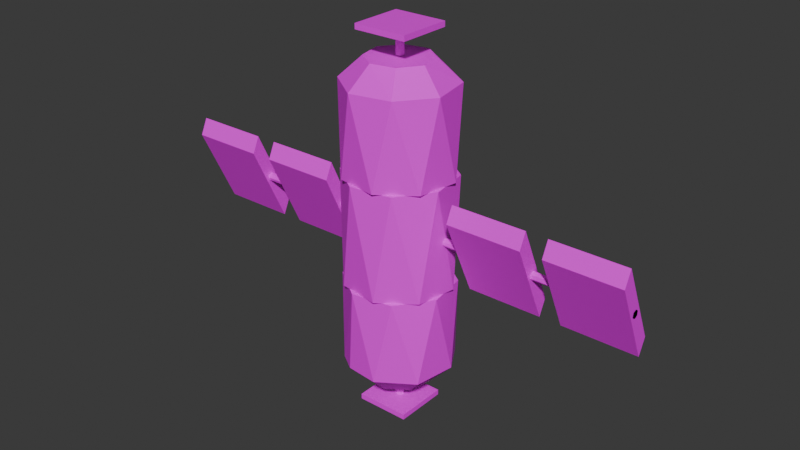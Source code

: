 # Source: satelite4.blend  (saved by Blender 5.0.119; exported with 4.5.12 LTS)
import bpy
from mathutils import Matrix  # noqa: F401  (used for matrix-valued properties, if any)

bpy.ops.wm.read_factory_settings(use_empty=True)
scene = bpy.context.scene
scene.name = 'Scene'

# ---- collections
col_satelite = bpy.data.collections.new('SATELITE'); scene.collection.children.link(col_satelite)

# ---- images (referenced by path relative to the original .blend; pixels are not part of the script)
import os
ASSET_DIR = os.environ.get("B2B_ASSET_DIR", "")  # directory of the original .blend (textures are referenced by path, not embedded)
HERE = os.path.dirname(os.path.abspath(__file__))  # packed textures are extracted next to this script under _unpacked/

def load_image(name, relpath, width, height, colorspace="sRGB"):
    """Load a texture the original file referenced (path relative to the .blend, or extracted next to this script)."""
    p = next((c for c in (os.path.join(HERE, relpath), os.path.join(ASSET_DIR, relpath)) if relpath and os.path.exists(c)), "")
    if p:
        img = bpy.data.images.load(p, check_existing=True)
        img.name = name
    else:  # same state as the original file: an image datablock whose file is absent (Cycles renders it pink)
        img = bpy.data.images.new(name, width, height)
        img.source = "FILE"
        img.filepath = "//" + (relpath or name)
    img.colorspace_settings.name = colorspace
    return img
img_solar_png = load_image('solar.png', 'solar.png', 1024, 1024, 'sRGB')
img_metal_png = load_image('metal.png', 'metal.png', 1024, 1024, 'sRGB')

# ---- materials (node trees are filled in below, after node groups)
mat_solar = bpy.data.materials.new('solar')
mat_metal = bpy.data.materials.new('metal')

# ---- material node trees
mat_solar.use_nodes = True; mat_solar.node_tree.nodes.clear()
_N = mat_solar.node_tree.nodes; _L = mat_solar.node_tree.links
n0 = _N.new('ShaderNodeBsdfPrincipled'); n0.name = 'Principled BSDF'; n0.location = (-200, 100)
n1 = _N.new('ShaderNodeOutputMaterial'); n1.name = 'Material Output'; n1.location = (200, 100)
n2 = _N.new('ShaderNodeTexImage'); n2.name = 'Image Texture'; n2.location = (-490, 80)
n2.image = img_solar_png
_L.new(n0.outputs[0], n1.inputs[0])
_L.new(n2.outputs[0], n0.inputs[0])
n1.is_active_output = True
mat_metal.use_nodes = True; mat_metal.node_tree.nodes.clear()
_N = mat_metal.node_tree.nodes; _L = mat_metal.node_tree.links
n0 = _N.new('ShaderNodeBsdfPrincipled'); n0.name = 'Principled BSDF'; n0.location = (-200, 100)
n1 = _N.new('ShaderNodeOutputMaterial'); n1.name = 'Material Output'; n1.location = (200, 100)
n2 = _N.new('ShaderNodeTexImage'); n2.name = 'Image Texture'; n2.location = (-490, 80)
n2.image = img_metal_png
_L.new(n0.outputs[0], n1.inputs[0])
_L.new(n2.outputs[0], n0.inputs[0])
n1.is_active_output = True

# ---- world
world_world = bpy.data.worlds.new('World'); scene.world = world_world
world_world.use_nodes = True; world_world.node_tree.nodes.clear()
_N = world_world.node_tree.nodes; _L = world_world.node_tree.links
n0 = _N.new('ShaderNodeBackground'); n0.name = 'Background'; n0.location = (10, 300)
n0.inputs[0].default_value = (0.05, 0.05, 0.05, 1.0)
n1 = _N.new('ShaderNodeOutputWorld'); n1.name = 'World Output'; n1.location = (300, 300)
_L.new(n0.outputs[0], n1.inputs[0])
n1.is_active_output = True

# ---- meshes
me_cube_001 = bpy.data.meshes.new('Cube.001')
me_cube_001.from_pydata([(-0.05, -0.05, -0.05), (-0.05, -0.05, 0.05), (-0.05, 0.05, -0.05), (-0.05, 0.05, 0.05), (0.05, -0.05, -0.05), (0.05, -0.05, 0.05), (0.05, 0.05, -0.05), (0.05, 0.05, 0.05), (-0.45, 0.02772, 2.609), (-0.45, 0.04158, 2.906), (-0.45, -0.04158, 4.094), (-0.31, 0.02772, 2.609), (-0.31, 0.04158, 2.906), (-0.31, -0.04158, 4.094), (-0.31, -0.02772, 4.391), (-0.45, -0.02772, 4.391), (-0.27, 0.02772, 2.609), (-0.27, 0.04158, 2.906), (-0.27, -0.04158, 4.094), (-0.13, 0.02772, 2.609), (-0.13, 0.04158, 2.906), (-0.13, -0.04158, 4.094), (-0.13, -0.02772, 4.391), (-0.27, -0.02772, 4.391), (0.13, 0.02772, 2.609), (0.13, 0.04158, 2.906), (0.13, -0.04158, 4.094), (0.27, 0.02772, 2.609), (0.27, 0.04158, 2.906), (0.27, -0.04158, 4.094), (0.27, -0.02772, 4.391), (0.13, -0.02772, 4.391), (0.31, 0.02772, 2.609), (0.31, 0.04158, 2.906), (0.31, -0.04158, 4.094), (0.45, 0.02772, 2.609), (0.45, 0.04158, 2.906), (0.45, -0.04158, 4.094), (0.45, -0.02772, 4.391), (0.31, -0.02772, 4.391), (-0.45, 0.00202, 3.574), (-0.45, -0.004513, 3.563), (-0.45, 0.007095, 3.532), (0.45, 0.007085, 3.535), (0.45, 0.000967, 3.576), (0.45, -0.005955, 3.552), (0.45, -0.007273, 3.472), (-0.45, -0.007608, 3.507), (-0.45, -0.005956, 3.451), (0.45, -0.002434, 3.427), (-0.45, 0.001017, 3.422), (0.45, 0.00273, 3.429), (-0.45, 0.006867, 3.466), (0.45, 0.006663, 3.462), (0.007403, 0.00202, 6.975), (0.006336, -0.004513, 6.975), (0.00319, 0.007095, 6.975), (0.003511, 0.007085, 6.525), (0.007612, 0.000967, 6.525), (0.005202, -0.005955, 6.525), (-0.002761, -0.007273, 6.525), (0.0007493, -0.007608, 6.975), (-0.004888, -0.005956, 6.975), (-0.007278, -0.002434, 6.525), (-0.007841, 0.001017, 6.975), (-0.007083, 0.00273, 6.525), (-0.003425, 0.006867, 6.975), (-0.003807, 0.006663, 6.525), (-0.007403, 0.00202, 0.025), (-0.006336, -0.004513, 0.025), (-0.00319, 0.007095, 0.025), (-0.003511, 0.007085, 0.475), (-0.007612, 0.000967, 0.475), (-0.005202, -0.005955, 0.475), (0.002761, -0.007273, 0.475), (-0.0007493, -0.007608, 0.025), (0.004888, -0.005956, 0.025), (0.007278, -0.002434, 0.475), (0.007841, 0.001017, 0.025), (0.007083, 0.00273, 0.475), (0.003425, 0.006867, 0.025), (0.003807, 0.006663, 0.475), (0.02344, 0.09889, 2.5), (0.0865, 0.05335, 2.5), (0.09889, -0.02344, 2.5), (0.05335, -0.0865, 2.5), (-0.02344, -0.09889, 2.5), (-0.0865, -0.05335, 2.5), (-0.09889, 0.02344, 2.5), (-0.05335, 0.0865, 2.5), (-0.01182, 0.05941, 0.4996), (0.03827, 0.09239, 0.9), (0.0332, 0.04969, 0.4995), (0.07071, 0.07071, 0.9), (0.09907, 0.02254, 0.9039), (0.05941, 0.01182, 0.4995), (0.08568, -0.05458, 0.8907), (0.04969, -0.0332, 0.4995), (0.02254, -0.09907, 0.9039), (0.01182, -0.05941, 0.4996), (-0.03827, -0.09239, 0.9), (-0.0332, -0.04969, 0.4995), (-0.07071, -0.07071, 0.9), (-0.09907, -0.02254, 0.9039), (-0.05941, -0.01182, 0.4995), (-0.09239, 0.03827, 0.9), (-0.04969, 0.0332, 0.4995), (-0.07071, 0.07071, 0.9), (-0.02254, 0.09907, 0.9039), (0.05335, 0.0865, 4.5), (-0.02344, 0.09889, 4.5), (-0.0865, 0.05335, 4.5), (-0.09889, -0.02344, 4.5), (-0.05335, -0.0865, 4.5), (0.02344, -0.09889, 4.5), (0.0865, -0.05335, 4.5), (0.09889, 0.02344, 4.5), (0.01181, 0.05939, 6.501), (-0.05458, 0.08568, 6.109), (-0.03321, 0.04971, 6.5), (-0.09907, 0.02254, 6.096), (-0.05939, 0.01181, 6.501), (-0.08568, -0.05458, 6.109), (-0.04971, -0.03322, 6.5), (-0.02254, -0.09907, 6.096), (-0.01181, -0.05939, 6.501), (0.05458, -0.08568, 6.109), (0.03321, -0.04971, 6.5), (0.09907, -0.02254, 6.096), (0.05939, -0.01181, 6.501), (0.08568, 0.05458, 6.109), (0.04971, 0.03322, 6.5), (0.02254, 0.09907, 6.096), (0.05335, 0.0865, 2.5), (0.02344, 0.09889, 4.5), (0.09889, 0.02344, 2.5), (0.0865, 0.05335, 4.5), (0.0865, -0.05335, 2.5), (0.09889, -0.02344, 4.5), (0.02344, -0.09889, 2.5), (0.05335, -0.0865, 4.5), (-0.05335, -0.0865, 2.5), (-0.02344, -0.09889, 4.5), (-0.09889, -0.02344, 2.5), (-0.0865, -0.05335, 4.5), (-0.0865, 0.05335, 2.5), (-0.09889, 0.02344, 4.5), (-0.02344, 0.09889, 2.5), (-0.05335, 0.0865, 4.5), (-0.05, -0.05, 6.95), (-0.05, -0.05, 7.05), (-0.05, 0.05, 6.95), (-0.05, 0.05, 7.05), (0.05, -0.05, 6.95), (0.05, -0.05, 7.05), (0.05, 0.05, 6.95), (0.05, 0.05, 7.05)], [], [(0, 1, 3, 2), (2, 3, 7, 6), (6, 7, 5, 4), (4, 5, 1, 0), (2, 6, 4, 0), (7, 3, 1, 5), (9, 12, 11, 8), (8, 10, 15, 9), (11, 13, 10, 8), (12, 14, 13, 11), (14, 15, 10, 13), (9, 15, 14, 12), (17, 20, 19, 16), (16, 18, 23, 17), (19, 21, 18, 16), (20, 22, 21, 19), (22, 23, 18, 21), (17, 23, 22, 20), (25, 28, 27, 24), (24, 26, 31, 25), (27, 29, 26, 24), (28, 30, 29, 27), (30, 31, 26, 29), (25, 31, 30, 28), (33, 36, 35, 32), (32, 34, 39, 33), (35, 37, 34, 32), (36, 38, 37, 35), (38, 39, 34, 37), (33, 39, 38, 36), (42, 52, 50, 48, 47, 41, 40), (44, 40, 41), (43, 42, 40), (44, 43, 40), (45, 44, 41), (49, 51, 53, 43, 44, 45, 46), (45, 41, 47), (46, 45, 47), (48, 46, 47), (49, 46, 48), (49, 48, 50), (51, 49, 50), (50, 52, 53, 51), (52, 42, 43, 53), (56, 66, 64, 62, 61, 55, 54), (58, 54, 55), (57, 56, 54), (58, 57, 54), (59, 58, 55), (63, 65, 67, 57, 58, 59, 60), (59, 55, 61), (60, 59, 61), (62, 60, 61), (63, 60, 62), (63, 62, 64), (65, 63, 64), (64, 66, 67, 65), (66, 56, 57, 67), (70, 80, 78, 76, 75, 69, 68), (72, 68, 69), (71, 70, 68), (72, 71, 68), (73, 72, 69), (77, 79, 81, 71, 72, 73, 74), (73, 69, 75), (74, 73, 75), (76, 74, 75), (77, 74, 76), (77, 76, 78), (79, 77, 78), (78, 80, 81, 79), (80, 70, 71, 81), (93, 92, 91), (102, 101, 100), (107, 106, 105), (82, 91, 108), (83, 94, 93), (84, 96, 94), (85, 98, 96), (86, 100, 98), (87, 103, 102), (88, 105, 103), (89, 108, 107), (132, 109, 110), (118, 110, 111), (120, 111, 112), (122, 112, 113), (124, 113, 114), (126, 114, 115), (128, 115, 116), (130, 116, 109), (134, 133, 147), (136, 135, 133), (138, 137, 135), (140, 139, 137), (142, 141, 139), (144, 143, 141), (146, 145, 143), (148, 147, 145), (90, 108, 91, 92), (87, 86, 85, 84, 83, 82, 89, 88), (95, 92, 93, 94), (95, 94, 96, 97), (99, 97, 96, 98), (99, 98, 100, 101), (104, 101, 102, 103), (104, 103, 105, 106), (90, 106, 107, 108), (93, 91, 82, 83), (99, 101, 104, 106, 90, 92, 95, 97), (89, 82, 108), (102, 100, 86, 87), (83, 84, 94), (84, 85, 96), (85, 86, 98), (107, 105, 88, 89), (87, 88, 103), (117, 132, 118, 119), (114, 113, 112, 111, 110, 109, 116, 115), (121, 119, 118, 120), (121, 120, 122, 123), (125, 123, 122, 124), (125, 124, 126, 127), (129, 127, 126, 128), (129, 128, 130, 131), (117, 131, 130, 132), (118, 132, 110), (123, 125, 127, 129, 131, 117, 119, 121), (120, 118, 111), (122, 120, 112), (124, 122, 113), (126, 124, 114), (128, 126, 115), (130, 128, 116), (132, 130, 109), (134, 136, 133), (136, 138, 135), (138, 140, 137), (140, 142, 139), (142, 144, 141), (144, 146, 143), (146, 148, 145), (144, 142, 140, 138, 136, 134, 148, 146), (148, 134, 147), (139, 141, 143, 145, 147, 133, 135, 137), (149, 150, 152, 151), (151, 152, 156, 155), (155, 156, 154, 153), (153, 154, 150, 149), (151, 155, 153, 149), (156, 152, 150, 154)])
me_cube_001.polygons.foreach_set('material_index', [1, 1, 1, 1, 0, 1, 1, 1, 1, 1, 1, 0, 1, 1, 1, 1, 1, 0, 1, 1, 1, 1, 1, 0, 1, 1, 1, 1, 1, 0, 1, 1, 1, 1, 1, 1, 1, 1, 1, 1, 1, 1, 1, 1, 1, 1, 1, 1, 1, 1, 1, 1, 1, 1, 1, 1, 1, 1, 1, 1, 1, 1, 1, 1, 1, 1, 1, 1, 1, 1, 1, 1, 1, 1, 1, 1, 1, 1, 1, 1, 1, 1, 1, 1, 1, 1, 1, 1, 1, 1, 1, 1, 1, 1, 1, 1, 1, 1, 1, 1, 1, 1, 1, 1, 1, 1, 1, 1, 1, 1, 1, 1, 1, 1, 1, 1, 1, 1, 1, 1, 1, 1, 1, 1, 1, 1, 1, 1, 1, 1, 1, 1, 1, 1, 1, 1, 1, 1, 1, 1, 1, 1, 1, 1, 1, 1, 1, 1, 1, 1, 0])
_uv = me_cube_001.uv_layers.new(name='UVMap')
_uv.uv.foreach_set('vector', [0.488, 0.2261, 0.625, 0.2261, 0.625, 0.363, 0.488, 0.363, 0.488, 0.363, 0.625, 0.363, 0.625, 0.5, 0.488, 0.5, 0.488, 0.5, 0.625, 0.5, 0.625, 0.637, 0.488, 0.637, 0.488, 0.637, 0.625, 0.637, 0.625, 0.7739, 0.488, 0.7739, 0.04269, 0.04269, 0.9573, 0.04269, 0.9573, 0.9573, 0.04269, 0.9573, 0.625, 0.5, 0.762, 0.5, 0.762, 0.637, 0.625, 0.637, 0.2942, 0.5, 0.4314, 0.5, 0.4314, 0.6372, 0.2942, 0.6372, 0.4314, 0.2256, 0.5686, 0.2256, 0.5686, 0.3628, 0.4314, 0.3628, 0.4314, 0.6372, 0.5686, 0.6372, 0.5686, 0.7744, 0.4314, 0.7744, 0.4314, 0.5, 0.5686, 0.5, 0.5686, 0.6372, 0.4314, 0.6372, 0.5686, 0.5, 0.7058, 0.5, 0.7058, 0.6372, 0.5686, 0.6372, 0.007151, 0.01059, 0.9928, 0.01059, 0.9928, 0.9963, 0.007151, 0.9963, 0.2941, 0.5, 0.4314, 0.5, 0.4314, 0.6372, 0.2941, 0.6372, 0.4314, 0.2255, 0.5686, 0.2255, 0.5686, 0.3628, 0.4314, 0.3628, 0.4314, 0.6372, 0.5686, 0.6372, 0.5686, 0.7745, 0.4314, 0.7745, 0.4314, 0.5, 0.5686, 0.5, 0.5686, 0.6372, 0.4314, 0.6372, 0.5686, 0.5, 0.7059, 0.5, 0.7059, 0.6372, 0.5686, 0.6372, 0.007151, 0.01059, 0.9928, 0.01059, 0.9928, 0.9963, 0.007151, 0.9963, 0.2973, 0.5, 0.4324, 0.5, 0.4324, 0.6351, 0.2973, 0.6351, 0.4324, 0.2297, 0.5676, 0.2297, 0.5676, 0.3649, 0.4324, 0.3649, 0.4324, 0.6351, 0.5676, 0.6351, 0.5676, 0.7703, 0.4324, 0.7703, 0.4324, 0.5, 0.5676, 0.5, 0.5676, 0.6351, 0.4324, 0.6351, 0.5676, 0.5, 0.7027, 0.5, 0.7027, 0.6351, 0.5676, 0.6351, 0.007151, 0.01059, 0.9928, 0.01059, 0.9928, 0.9963, 0.007151, 0.9963, 0.2884, 0.5, 0.4295, 0.5, 0.4295, 0.6411, 0.2884, 0.6411, 0.4295, 0.2179, 0.5705, 0.2179, 0.5705, 0.3589, 0.4295, 0.3589, 0.4295, 0.6411, 0.5705, 0.6411, 0.5705, 0.7821, 0.4295, 0.7821, 0.4295, 0.5, 0.5705, 0.5, 0.5705, 0.6411, 0.4295, 0.6411, 0.5705, 0.5, 0.7116, 0.5, 0.7116, 0.6411, 0.5705, 0.6411, 0.007151, 0.01059, 0.9928, 0.01059, 0.9928, 0.9963, 0.007151, 0.9963, 0.7458, 0.4198, 0.7453, 0.3129, 0.6478, 0.2482, 0.5354, 0.2893, 0.507, 0.3814, 0.5606, 0.4703, 0.6656, 0.4905, 0.2363, 0.7721, 0.2294, 0.5034, 0.2822, 0.5034, 0.6722, 0.7721, 0.6685, 0.5034, 0.7441, 0.5034, 0.7528, 0.7721, 0.6722, 0.7721, 0.7441, 0.5034, 0.3027, 0.7721, 0.2363, 0.7721, 0.2822, 0.5034, 0.3238, 0.2496, 0.4096, 0.2503, 0.4731, 0.3065, 0.4728, 0.4234, 0.3797, 0.4939, 0.2716, 0.4489, 0.2479, 0.325, 0.3027, 0.7721, 0.2822, 0.5034, 0.3554, 0.5034, 0.3949, 0.7721, 0.3027, 0.7721, 0.3554, 0.5034, 0.4226, 0.5034, 0.3949, 0.7721, 0.3554, 0.5034, 0.4705, 0.7721, 0.3949, 0.7721, 0.4226, 0.5034, 0.4705, 0.7721, 0.4226, 0.5034, 0.5089, 0.5034, 0.5297, 0.7721, 0.4705, 0.7721, 0.5089, 0.5034, 0.5089, 0.5034, 0.593, 0.5034, 0.5881, 0.7721, 0.5297, 0.7721, 0.593, 0.5034, 0.6685, 0.5034, 0.6722, 0.7721, 0.5881, 0.7721, 0.7458, 0.4198, 0.7453, 0.3129, 0.6478, 0.2482, 0.5354, 0.2893, 0.507, 0.3814, 0.5606, 0.4703, 0.6656, 0.4905, 0.2363, 0.7721, 0.2294, 0.5034, 0.2822, 0.5034, 0.6722, 0.7721, 0.6685, 0.5034, 0.7441, 0.5034, 0.7528, 0.7721, 0.6722, 0.7721, 0.7441, 0.5034, 0.3027, 0.7721, 0.2363, 0.7721, 0.2822, 0.5034, 0.3238, 0.2496, 0.4096, 0.2503, 0.4731, 0.3065, 0.4728, 0.4234, 0.3797, 0.4939, 0.2716, 0.4489, 0.2479, 0.325, 0.3027, 0.7721, 0.2822, 0.5034, 0.3554, 0.5034, 0.3949, 0.7721, 0.3027, 0.7721, 0.3554, 0.5034, 0.4226, 0.5034, 0.3949, 0.7721, 0.3554, 0.5034, 0.4705, 0.7721, 0.3949, 0.7721, 0.4226, 0.5034, 0.4705, 0.7721, 0.4226, 0.5034, 0.5089, 0.5034, 0.5297, 0.7721, 0.4705, 0.7721, 0.5089, 0.5034, 0.5089, 0.5034, 0.593, 0.5034, 0.5881, 0.7721, 0.5297, 0.7721, 0.593, 0.5034, 0.6685, 0.5034, 0.6722, 0.7721, 0.5881, 0.7721, 0.7458, 0.4198, 0.7453, 0.3129, 0.6478, 0.2482, 0.5354, 0.2893, 0.507, 0.3814, 0.5606, 0.4703, 0.6656, 0.4905, 0.2363, 0.7721, 0.2294, 0.5034, 0.2822, 0.5034, 0.6722, 0.7721, 0.6685, 0.5034, 0.7441, 0.5034, 0.7528, 0.7721, 0.6722, 0.7721, 0.7441, 0.5034, 0.3027, 0.7721, 0.2363, 0.7721, 0.2822, 0.5034, 0.3238, 0.2496, 0.4096, 0.2503, 0.4731, 0.3065, 0.4728, 0.4234, 0.3797, 0.4939, 0.2716, 0.4489, 0.2479, 0.325, 0.3027, 0.7721, 0.2822, 0.5034, 0.3554, 0.5034, 0.3949, 0.7721, 0.3027, 0.7721, 0.3554, 0.5034, 0.4226, 0.5034, 0.3949, 0.7721, 0.3554, 0.5034, 0.4705, 0.7721, 0.3949, 0.7721, 0.4226, 0.5034, 0.4705, 0.7721, 0.4226, 0.5034, 0.5089, 0.5034, 0.5297, 0.7721, 0.4705, 0.7721, 0.5089, 0.5034, 0.5089, 0.5034, 0.593, 0.5034, 0.5881, 0.7721, 0.5297, 0.7721, 0.593, 0.5034, 0.6685, 0.5034, 0.6722, 0.7721, 0.5881, 0.7721, 0.7258, 0.4591, 0.6762, 0.4301, 0.6839, 0.4871, 0.5432, 0.2765, 0.5929, 0.3054, 0.5851, 0.2485, 0.5432, 0.4591, 0.5722, 0.4095, 0.5152, 0.4172, 0.749, 0.7714, 0.7354, 0.5561, 0.769, 0.5561, 0.6818, 0.7714, 0.6537, 0.5561, 0.7018, 0.5561, 0.6145, 0.7714, 0.586, 0.5561, 0.6537, 0.5561, 0.5473, 0.7714, 0.5192, 0.5561, 0.586, 0.5561, 0.48, 0.7714, 0.4664, 0.5561, 0.5192, 0.5561, 0.4127, 0.7714, 0.3847, 0.5561, 0.4327, 0.5561, 0.3455, 0.7714, 0.3318, 0.5561, 0.3847, 0.5561, 0.2782, 0.7714, 0.2502, 0.5561, 0.2982, 0.5561, 0.7516, 0.7191, 0.7234, 0.5023, 0.771, 0.5023, 0.2779, 0.7191, 0.2492, 0.5023, 0.3169, 0.5023, 0.3452, 0.7191, 0.3169, 0.5023, 0.3847, 0.5023, 0.4134, 0.7191, 0.3847, 0.5023, 0.4524, 0.5023, 0.4807, 0.7191, 0.4524, 0.5023, 0.5201, 0.5023, 0.5489, 0.7191, 0.5201, 0.5023, 0.5879, 0.5023, 0.6161, 0.7191, 0.5879, 0.5023, 0.6556, 0.5023, 0.6844, 0.7191, 0.6556, 0.5023, 0.7234, 0.5023, 0.7525, 0.7751, 0.7249, 0.5023, 0.7728, 0.5023, 0.6843, 0.7751, 0.6567, 0.5023, 0.7249, 0.5023, 0.6161, 0.7751, 0.5885, 0.5023, 0.6567, 0.5023, 0.5479, 0.7751, 0.5203, 0.5023, 0.5885, 0.5023, 0.4797, 0.7751, 0.4521, 0.5023, 0.5203, 0.5023, 0.4115, 0.7751, 0.3839, 0.5023, 0.4521, 0.5023, 0.3433, 0.7751, 0.3157, 0.5023, 0.3839, 0.5023, 0.2751, 0.7751, 0.2475, 0.5023, 0.3157, 0.5023, 0.6199, 0.4413, 0.6063, 0.4913, 0.6839, 0.4871, 0.6762, 0.4301, 0.2575, 0.3014, 0.3361, 0.2445, 0.4319, 0.2598, 0.4888, 0.3384, 0.4734, 0.4342, 0.3949, 0.4911, 0.2991, 0.4758, 0.2422, 0.3972, 0.7081, 0.3824, 0.6762, 0.4301, 0.7258, 0.4591, 0.7581, 0.396, 0.7081, 0.3824, 0.7581, 0.396, 0.7414, 0.2998, 0.6969, 0.3261, 0.6492, 0.2942, 0.6969, 0.3261, 0.7414, 0.2998, 0.6627, 0.2443, 0.6492, 0.2942, 0.6627, 0.2443, 0.5851, 0.2485, 0.5929, 0.3054, 0.561, 0.3532, 0.5929, 0.3054, 0.5432, 0.2765, 0.511, 0.3396, 0.561, 0.3532, 0.511, 0.3396, 0.5152, 0.4172, 0.5722, 0.4095, 0.6199, 0.4413, 0.5722, 0.4095, 0.5432, 0.4591, 0.6063, 0.4913, 0.7018, 0.5561, 0.7354, 0.5561, 0.749, 0.7714, 0.6818, 0.7714, 0.6492, 0.2942, 0.5929, 0.3054, 0.561, 0.3532, 0.5722, 0.4095, 0.6199, 0.4413, 0.6762, 0.4301, 0.7081, 0.3824, 0.6969, 0.3261, 0.2782, 0.7714, 0.231, 0.7714, 0.2502, 0.5561, 0.4327, 0.5561, 0.4664, 0.5561, 0.48, 0.7714, 0.4127, 0.7714, 0.6818, 0.7714, 0.6145, 0.7714, 0.6537, 0.5561, 0.6145, 0.7714, 0.5473, 0.7714, 0.586, 0.5561, 0.5473, 0.7714, 0.48, 0.7714, 0.5192, 0.5561, 0.2982, 0.5561, 0.3318, 0.5561, 0.3455, 0.7714, 0.2782, 0.7714, 0.4127, 0.7714, 0.3455, 0.7714, 0.3847, 0.5561, 0.3792, 0.4409, 0.3929, 0.4912, 0.296, 0.4745, 0.3225, 0.4296, 0.6651, 0.2426, 0.5686, 0.2581, 0.5113, 0.3372, 0.5267, 0.4337, 0.6059, 0.491, 0.7024, 0.4755, 0.7597, 0.3964, 0.7442, 0.2999, 0.2904, 0.3815, 0.3225, 0.4296, 0.296, 0.4745, 0.2401, 0.3952, 0.2904, 0.3815, 0.2401, 0.3952, 0.2568, 0.2983, 0.3017, 0.3248, 0.3498, 0.2927, 0.3017, 0.3248, 0.2568, 0.2983, 0.3361, 0.2424, 0.3498, 0.2927, 0.3361, 0.2424, 0.433, 0.2591, 0.4065, 0.304, 0.4386, 0.3521, 0.4065, 0.304, 0.433, 0.2591, 0.4889, 0.3384, 0.4386, 0.3521, 0.4889, 0.3384, 0.4722, 0.4353, 0.4273, 0.4088, 0.3792, 0.4409, 0.4273, 0.4088, 0.4722, 0.4353, 0.3929, 0.4912, 0.2779, 0.7191, 0.229, 0.7191, 0.2492, 0.5023, 0.3017, 0.3248, 0.3498, 0.2927, 0.4065, 0.304, 0.4386, 0.3521, 0.4273, 0.4088, 0.3792, 0.4409, 0.3225, 0.4296, 0.2904, 0.3815, 0.3452, 0.7191, 0.2779, 0.7191, 0.3169, 0.5023, 0.4134, 0.7191, 0.3452, 0.7191, 0.3847, 0.5023, 0.4807, 0.7191, 0.4134, 0.7191, 0.4524, 0.5023, 0.5489, 0.7191, 0.4807, 0.7191, 0.5201, 0.5023, 0.6161, 0.7191, 0.5489, 0.7191, 0.5879, 0.5023, 0.6844, 0.7191, 0.6161, 0.7191, 0.6556, 0.5023, 0.7516, 0.7191, 0.6844, 0.7191, 0.7234, 0.5023, 0.7525, 0.7751, 0.6843, 0.7751, 0.7249, 0.5023, 0.6843, 0.7751, 0.6161, 0.7751, 0.6567, 0.5023, 0.6161, 0.7751, 0.5479, 0.7751, 0.5885, 0.5023, 0.5479, 0.7751, 0.4797, 0.7751, 0.5203, 0.5023, 0.4797, 0.7751, 0.4115, 0.7751, 0.4521, 0.5023, 0.4115, 0.7751, 0.3433, 0.7751, 0.3839, 0.5023, 0.3433, 0.7751, 0.2751, 0.7751, 0.3157, 0.5023, 0.2541, 0.2986, 0.3338, 0.2409, 0.4309, 0.2564, 0.4886, 0.3361, 0.4731, 0.4332, 0.3934, 0.4909, 0.2963, 0.4753, 0.2386, 0.3957, 0.2751, 0.7751, 0.2272, 0.7751, 0.2475, 0.5023, 0.6662, 0.2409, 0.5691, 0.2564, 0.5114, 0.3361, 0.5269, 0.4332, 0.6066, 0.4909, 0.7037, 0.4753, 0.7614, 0.3957, 0.7459, 0.2986, 0.375, 0.2215, 0.5142, 0.2215, 0.5142, 0.3608, 0.375, 0.3608, 0.375, 0.3608, 0.5142, 0.3608, 0.5142, 0.5, 0.375, 0.5, 0.375, 0.5, 0.5142, 0.5, 0.5142, 0.6392, 0.375, 0.6392, 0.375, 0.6392, 0.5142, 0.6392, 0.5142, 0.7785, 0.375, 0.7785, 0.2358, 0.5, 0.375, 0.5, 0.375, 0.6392, 0.2358, 0.6392, 0.05207, 0.05207, 0.9479, 0.05207, 0.9479, 0.9479, 0.05207, 0.9479])
me_cube_001.materials.append(mat_solar)
me_cube_001.materials.append(mat_metal)
me_cube_001.update()

# ---- objects
ob_cube_001 = bpy.data.objects.new('Cube.001', me_cube_001)

# ---- transforms, parenting, visibility, modifiers, constraints
ob_cube_001.location = (0.0, 0.0, -3.5)
ob_cube_001.scale = (10.0, 10.0, 1.0)

# ---- collection membership
col_satelite.objects.link(ob_cube_001)

# ---- scene / render settings (as saved in the file)
scene.frame_start = 1; scene.frame_end = 250; scene.frame_set(1)
scene.render.engine = 'BLENDER_EEVEE_NEXT'
scene.render.bake_bias = 0.0
scene.render.bake_samples = 0
bpy.context.view_layer.update()

# ---- added for rendering (the .blend has no active camera and no usable light): camera, sun
cam_auto = bpy.data.cameras.new('AutoCamera')
cam_auto.lens = 50.0
cam_auto.sensor_width = 36.0
cam_auto.clip_end = 1000.0
ob_auto_camera = bpy.data.objects.new('AutoCamera', cam_auto)
scene.collection.objects.link(ob_auto_camera)
ob_auto_camera.location = (10.7635, -12.9162, 8.6108)
ob_auto_camera.rotation_euler = (1.09748, -7.21219e-08, 0.694738)
scene.camera = ob_auto_camera
light_auto_sun = bpy.data.lights.new('AutoSun', 'SUN')
light_auto_sun.energy = 3.0
light_auto_sun.angle = 0.0523599
ob_auto_sun = bpy.data.objects.new('AutoSun', light_auto_sun)
scene.collection.objects.link(ob_auto_sun)
ob_auto_sun.rotation_euler = (0.872665, 0.174533, 0.523599)
bpy.context.view_layer.update()
